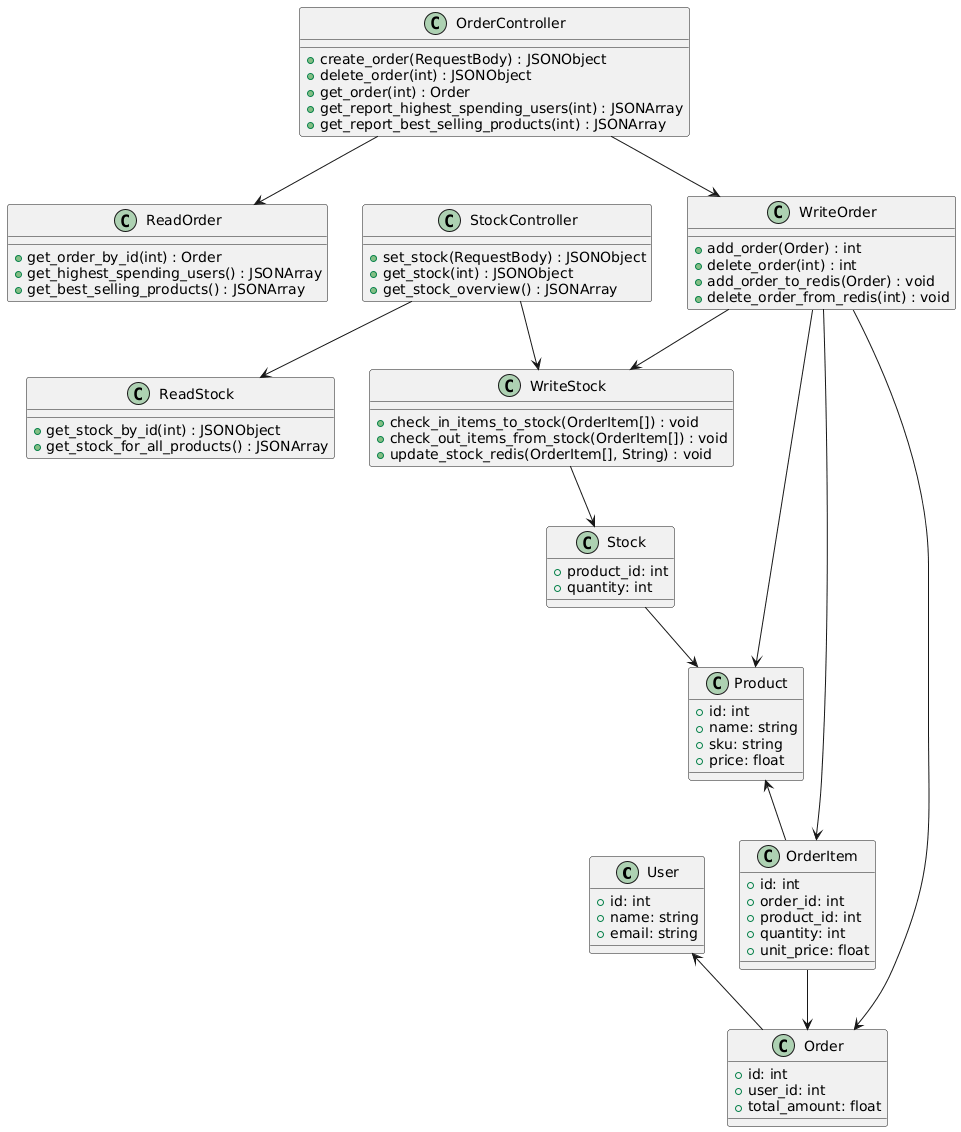

The diagram above was rendered by PlantUML. Its source (embedded in the PNG):
@startuml
class User {
        + id: int
        + name: string
        + email: string
    }

    class Product {
        + id: int
        + name: string
        + sku: string
        + price: float
    }

    class Stock {
        + product_id: int
        + quantity: int
    }

    class OrderItem {
        + id: int
        + order_id: int
        + product_id: int
        + quantity: int
        + unit_price: float
    }

    class Order {
        + id: int
        + user_id: int
        + total_amount: float
    }

    class WriteOrder {
        + add_order(Order) : int
        + delete_order(int) : int
        + add_order_to_redis(Order) : void
        + delete_order_from_redis(int) : void
    }

    class WriteStock {
        + check_in_items_to_stock(OrderItem[]) : void
        + check_out_items_from_stock(OrderItem[]) : void
        + update_stock_redis(OrderItem[], String) : void
    }

    class ReadStock {
        + get_stock_by_id(int) : JSONObject
        + get_stock_for_all_products() : JSONArray
    }

    class ReadOrder {
        + get_order_by_id(int) : Order
        + get_highest_spending_users() : JSONArray
        + get_best_selling_products() : JSONArray
    }

    class OrderController {
        + create_order(RequestBody) : JSONObject
        + delete_order(int) : JSONObject
        + get_order(int) : Order
        + get_report_highest_spending_users(int) : JSONArray
        + get_report_best_selling_products(int) : JSONArray
    }

    class StockController {
        + set_stock(RequestBody) : JSONObject
        + get_stock(int) : JSONObject
        + get_stock_overview() : JSONArray
    }

    OrderItem --> Order
    User <-- Order
    Product <-- OrderItem
    WriteOrder --> Order
    WriteOrder --> OrderItem
    WriteOrder --> Product
    WriteOrder --> WriteStock
    WriteStock --> Stock
    OrderController --> WriteOrder
    OrderController --> ReadOrder
    StockController --> ReadStock
    StockController --> WriteStock
    Stock --> Product
@enduml